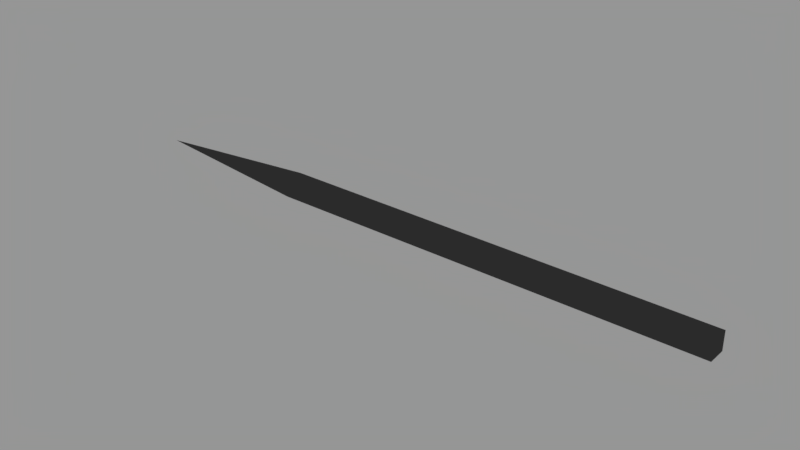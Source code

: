 # Source: bo-shuriken.blend  (saved by Blender 2.78.0; exported with 4.5.12 LTS)
import bpy
from mathutils import Matrix  # noqa: F401  (used for matrix-valued properties, if any)

bpy.ops.wm.read_factory_settings(use_empty=True)
scene = bpy.context.scene
scene.name = 'Scene'

# ---- collections
col_collection_1 = bpy.data.collections.new('Collection 1'); scene.collection.children.link(col_collection_1)

# ---- materials (node trees are filled in below, after node groups)
mat_black_010 = bpy.data.materials.new('black.010')
mat_black_010.alpha_threshold = 0.0
mat_black_010.diffuse_color = (0.08022, 0.08022, 0.08022, 1.0)
mat_black_010.roughness = 0.5
mat_black_010.line_color = (0.0, 0.0, 0.0, 1.0)

# ---- material node trees

# ---- world
world_world = bpy.data.worlds.new('World'); scene.world = world_world
world_world.color = (0.3032, 0.3032, 0.3032)
world_world.use_sun_shadow = False
world_world.sun_shadow_jitter_overblur = 0.0
world_world.cycles.sampling_method = 'MANUAL'

# ---- meshes
me_cube_005 = bpy.data.meshes.new('Cube.005')
me_cube_005.from_pydata([(-0.9573, 0.0, 0.0), (0.9573, -0.02914, -0.02914), (0.9573, -0.02914, 0.02914), (0.9573, 0.02914, -0.02914), (0.9573, 0.02914, 0.02914), (-0.4152, 0.02914, -0.02914), (-0.4152, 0.02914, 0.02914), (-0.4152, -0.02914, -0.02914), (-0.4152, -0.02914, 0.02914)], [], [(5, 6, 4, 3), (3, 4, 2, 1), (7, 8, 0), (5, 3, 1, 7), (6, 0, 8), (4, 6, 8, 2), (0, 5, 7), (1, 2, 8, 7), (0, 6, 5)])
me_cube_005.materials.append(mat_black_010)
me_cube_005.use_remesh_preserve_volume = False
me_cube_005.use_remesh_preserve_attributes = False
me_cube_005.use_mirror_vertex_groups = False
me_cube_005.update()

# ---- objects
ob_bo_shuriken = bpy.data.objects.new('bo-shuriken', me_cube_005)

# ---- transforms, parenting, visibility, modifiers, constraints
ob_bo_shuriken.location = (0.0, 0.0, 0.0)
ob_bo_shuriken.lineart.crease_threshold = 0.0

# ---- collection membership
col_collection_1.objects.link(ob_bo_shuriken)

# ---- scene / render settings (as saved in the file)
scene.frame_start = 1; scene.frame_end = 250; scene.frame_set(0)
scene.render.engine = 'CYCLES'
scene.render.resolution_percentage = 50
scene.render.dither_intensity = 0.0
scene.cycles.use_denoising = False
scene.cycles.samples = 128
scene.cycles.sampling_pattern = 'TABULATED_SOBOL'
scene.cycles.light_sampling_threshold = 0.0
scene.cycles.use_adaptive_sampling = False
scene.cycles.use_light_tree = False
scene.cycles.blur_glossy = 0.0
scene.cycles.sample_clamp_indirect = 0.0
scene.view_settings.view_transform = 'Standard'
bpy.context.view_layer.update()

# ---- added for rendering (the .blend has no active camera): camera
cam_auto = bpy.data.cameras.new('AutoCamera')
cam_auto.lens = 50.0
cam_auto.sensor_width = 36.0
cam_auto.clip_end = 1000.0
ob_auto_camera = bpy.data.objects.new('AutoCamera', cam_auto)
scene.collection.objects.link(ob_auto_camera)
ob_auto_camera.location = (1.77303, -2.12763, 1.41842)
ob_auto_camera.rotation_euler = (1.09748, -7.21219e-08, 0.694738)
scene.camera = ob_auto_camera
bpy.context.view_layer.update()
